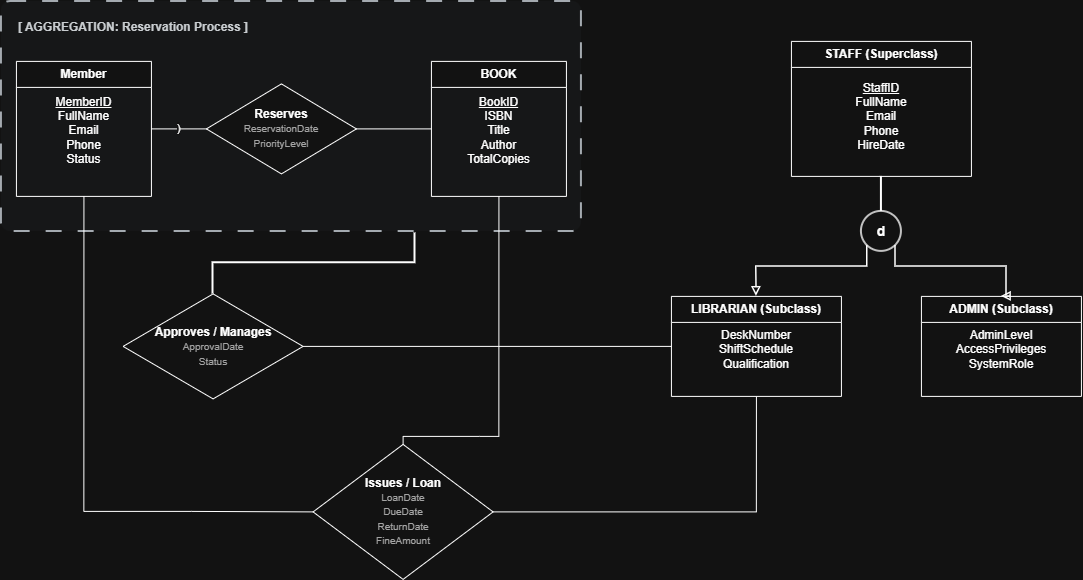

The diagram above was exported from draw.io. Its source (the exported page's mxGraphModel, read from the mxfile embedded in the PNG):
<mxGraphModel dx="1243" dy="564" grid="1" gridSize="10" guides="1" tooltips="1" connect="1" arrows="1" fold="1" page="1" pageScale="1" pageWidth="850" pageHeight="1100" math="0" shadow="0">
  <root>
    <mxCell id="0" />
    <mxCell id="1" parent="0" />
    <mxCell id="T8GJYkX23VlEUpLZYZc7-1" parent="1" style="rounded=1;whiteSpace=wrap;html=1;arcSize=4;strokeWidth=2;fillColor=#f8f9fa;strokeColor=#495057;fontColor=#212529;verticalAlign=top;align=left;spacingLeft=15;spacingTop=12;dashed=1;dashPattern=8 8;" value="&lt;b&gt;[ AGGREGATION: Reservation Process ]&lt;/b&gt;" vertex="1">
      <mxGeometry height="230" width="580" x="548.3332824707031" y="434.5" as="geometry" />
    </mxCell>
    <mxCell id="T8GJYkX23VlEUpLZYZc7-2" parent="1" style="swimlane;fontStyle=0;childLayout=stackLayout;horizontal=1;startSize=26;horizontalStack=0;resizeParent=0;collapsible=0;marginBottom=0;whiteSpace=wrap;html=1;align=center;direction=east;" value="&lt;b&gt;Member&lt;/b&gt;" vertex="1">
      <mxGeometry height="135" width="135" x="563.3332824707031" y="494.5" as="geometry" />
    </mxCell>
    <mxCell id="T8GJYkX23VlEUpLZYZc7-3" parent="T8GJYkX23VlEUpLZYZc7-2" style="text;html=1;whiteSpace=wrap;strokeColor=none;fillColor=none;align=center;verticalAlign=middle;rounded=0;" value="&lt;u&gt;MemberID&lt;/u&gt;&lt;br&gt;FullName&lt;br&gt;Email&lt;br&gt;Phone&lt;br&gt;Status" vertex="1">
      <mxGeometry height="86.5" width="135" y="26" as="geometry" />
    </mxCell>
    <mxCell id="T8GJYkX23VlEUpLZYZc7-4" parent="1" style="rhombus;whiteSpace=wrap;html=1;" value="&lt;b&gt;Reserves&lt;/b&gt;&lt;br&gt;&lt;font size=&quot;1&quot; color=&quot;#555555&quot;&gt;ReservationDate&lt;br&gt;PriorityLevel&lt;/font&gt;" vertex="1">
      <mxGeometry height="90" width="150" x="753.3332824707031" y="517" as="geometry" />
    </mxCell>
    <mxCell id="T8GJYkX23VlEUpLZYZc7-5" parent="1" style="swimlane;fontStyle=0;childLayout=stackLayout;horizontal=1;startSize=26;horizontalStack=0;resizeParent=0;collapsible=0;marginBottom=0;whiteSpace=wrap;html=1;align=center;" value="&lt;b&gt;BOOK&lt;/b&gt;" vertex="1">
      <mxGeometry height="135" width="135" x="978.3332824707031" y="494.5" as="geometry" />
    </mxCell>
    <mxCell id="T8GJYkX23VlEUpLZYZc7-6" parent="T8GJYkX23VlEUpLZYZc7-5" style="text;html=1;whiteSpace=wrap;strokeColor=none;fillColor=none;align=center;verticalAlign=middle;rounded=0;" value="&lt;u&gt;BookID&lt;/u&gt;&lt;br&gt;ISBN&lt;br&gt;Title&lt;br&gt;Author&lt;br&gt;TotalCopies" vertex="1">
      <mxGeometry height="86.5" width="135" y="26" as="geometry" />
    </mxCell>
    <mxCell id="T8GJYkX23VlEUpLZYZc7-7" edge="1" parent="1" source="T8GJYkX23VlEUpLZYZc7-2" style="edgeStyle=orthogonalEdgeStyle;rounded=0;html=1;entryX=0;entryY=0.5;entryDx=0;entryDy=0;exitX=1;exitY=0.5;exitDx=0;exitDy=0;endArrow=none;" target="T8GJYkX23VlEUpLZYZc7-4" value=")">
      <mxGeometry relative="1" x="0.0043" as="geometry">
        <mxPoint as="offset" />
      </mxGeometry>
    </mxCell>
    <mxCell id="T8GJYkX23VlEUpLZYZc7-8" edge="1" parent="1" source="T8GJYkX23VlEUpLZYZc7-4" style="edgeStyle=orthogonalEdgeStyle;rounded=0;html=1;entryX=0;entryY=0.5;entryDx=0;entryDy=0;exitX=1;exitY=0.5;exitDx=0;exitDy=0;endArrow=none;" target="T8GJYkX23VlEUpLZYZc7-5" value="">
      <mxGeometry relative="1" as="geometry" />
    </mxCell>
    <mxCell id="T8GJYkX23VlEUpLZYZc7-9" parent="1" style="rhombus;whiteSpace=wrap;html=1;" value="&lt;b&gt;Approves / Manages&lt;/b&gt;&lt;br&gt;&lt;font size=&quot;1&quot; color=&quot;#555555&quot;&gt;ApprovalDate&lt;br&gt;Status&lt;/font&gt;" vertex="1">
      <mxGeometry height="105" width="180" x="670.0032824707031" y="727" as="geometry" />
    </mxCell>
    <mxCell id="T8GJYkX23VlEUpLZYZc7-10" edge="1" parent="1" source="T8GJYkX23VlEUpLZYZc7-1" style="edgeStyle=orthogonalEdgeStyle;rounded=0;html=1;entryX=0.5;entryY=0;entryDx=0;entryDy=0;endArrow=none;strokeWidth=2;exitX=0.713;exitY=1.007;exitDx=0;exitDy=0;exitPerimeter=0;" target="T8GJYkX23VlEUpLZYZc7-9" value="">
      <mxGeometry relative="1" x="-0.0696" as="geometry">
        <mxPoint as="offset" />
        <mxPoint x="963.6232824707031" y="674.5" as="sourcePoint" />
      </mxGeometry>
    </mxCell>
    <mxCell id="T8GJYkX23VlEUpLZYZc7-11" parent="1" style="swimlane;fontStyle=0;childLayout=stackLayout;horizontal=1;startSize=26;horizontalStack=0;resizeParent=0;collapsible=0;marginBottom=0;whiteSpace=wrap;html=1;align=center;" value="&lt;div&gt;&lt;b&gt;STAFF (Superclass)&lt;/b&gt;&lt;/div&gt;" vertex="1">
      <mxGeometry height="135" width="180" x="1338.3332824707031" y="474.5" as="geometry" />
    </mxCell>
    <mxCell id="T8GJYkX23VlEUpLZYZc7-12" parent="1" style="ellipse;whiteSpace=wrap;html=1;aspect=fixed;fillColor=#ffffff;strokeColor=#333333;strokeWidth=2;fontSize=14;" value="&lt;b&gt;d&lt;/b&gt;" vertex="1">
      <mxGeometry height="40" width="40" x="1408.3332824707031" y="644.5" as="geometry" />
    </mxCell>
    <mxCell id="T8GJYkX23VlEUpLZYZc7-13" edge="1" parent="1" source="T8GJYkX23VlEUpLZYZc7-11" style="edgeStyle=orthogonalEdgeStyle;rounded=0;html=1;exitX=0.5;exitY=1;exitDx=0;exitDy=0;entryX=0.5;entryY=0;entryDx=0;entryDy=0;endArrow=none;strokeWidth=2;" target="T8GJYkX23VlEUpLZYZc7-12">
      <mxGeometry relative="1" as="geometry" />
    </mxCell>
    <mxCell id="T8GJYkX23VlEUpLZYZc7-14" parent="1" style="swimlane;fontStyle=0;childLayout=stackLayout;horizontal=1;startSize=26;horizontalStack=0;resizeParent=0;collapsible=0;marginBottom=0;whiteSpace=wrap;html=1;align=center;" value="&lt;b&gt;LIBRARIAN (Subclass)&lt;/b&gt;" vertex="1">
      <mxGeometry height="100" width="170" x="1218.3332824707031" y="729.5" as="geometry" />
    </mxCell>
    <mxCell id="T8GJYkX23VlEUpLZYZc7-15" parent="T8GJYkX23VlEUpLZYZc7-14" style="text;html=1;whiteSpace=wrap;strokeColor=none;fillColor=none;align=center;verticalAlign=middle;rounded=0;" value="DeskNumber&lt;br&gt;ShiftSchedule&lt;br&gt;Qualification" vertex="1">
      <mxGeometry height="54" width="170" y="26" as="geometry" />
    </mxCell>
    <mxCell id="T8GJYkX23VlEUpLZYZc7-16" parent="1" style="swimlane;fontStyle=0;childLayout=stackLayout;horizontal=1;startSize=26;horizontalStack=0;resizeParent=0;collapsible=0;marginBottom=0;whiteSpace=wrap;html=1;align=center;" value="&lt;b&gt;ADMIN (Subclass)&lt;/b&gt;" vertex="1">
      <mxGeometry height="100" width="160" x="1468.3332824707031" y="729.5" as="geometry" />
    </mxCell>
    <mxCell id="T8GJYkX23VlEUpLZYZc7-17" parent="T8GJYkX23VlEUpLZYZc7-16" style="text;html=1;whiteSpace=wrap;strokeColor=none;fillColor=none;align=center;verticalAlign=middle;rounded=0;" value="AdminLevel&lt;br&gt;AccessPrivileges&lt;br&gt;SystemRole" vertex="1">
      <mxGeometry height="54" width="160" y="26" as="geometry" />
    </mxCell>
    <mxCell id="T8GJYkX23VlEUpLZYZc7-18" edge="1" parent="1" source="T8GJYkX23VlEUpLZYZc7-12" style="edgeStyle=orthogonalEdgeStyle;rounded=0;html=1;exitX=0;exitY=1;exitDx=0;exitDy=0;entryX=0.5;entryY=0;entryDx=0;entryDy=0;endArrow=block;endFill=0;strokeWidth=1.5;" target="T8GJYkX23VlEUpLZYZc7-14">
      <mxGeometry relative="1" as="geometry">
        <Array as="points">
          <mxPoint x="1414.3332824707031" y="699.5" />
          <mxPoint x="1303.3332824707031" y="699.5" />
        </Array>
      </mxGeometry>
    </mxCell>
    <mxCell id="T8GJYkX23VlEUpLZYZc7-19" edge="1" parent="1" source="T8GJYkX23VlEUpLZYZc7-12" style="edgeStyle=orthogonalEdgeStyle;rounded=0;html=1;exitX=1;exitY=1;exitDx=0;exitDy=0;entryX=0.5;entryY=0;entryDx=0;entryDy=0;endArrow=block;endFill=0;strokeWidth=1.5;" target="T8GJYkX23VlEUpLZYZc7-16">
      <mxGeometry relative="1" as="geometry">
        <Array as="points">
          <mxPoint x="1442.3332824707031" y="699.5" />
          <mxPoint x="1553.3332824707031" y="699.5" />
        </Array>
      </mxGeometry>
    </mxCell>
    <mxCell id="T8GJYkX23VlEUpLZYZc7-20" edge="1" parent="1" source="T8GJYkX23VlEUpLZYZc7-14" style="edgeStyle=orthogonalEdgeStyle;rounded=0;html=1;entryX=1;entryY=0.5;entryDx=0;entryDy=0;exitX=0;exitY=0.5;exitDx=0;exitDy=0;endArrow=none;" target="T8GJYkX23VlEUpLZYZc7-9" value="">
      <mxGeometry relative="1" x="0.0017" as="geometry">
        <mxPoint as="offset" />
      </mxGeometry>
    </mxCell>
    <mxCell id="T8GJYkX23VlEUpLZYZc7-21" parent="1" style="rhombus;whiteSpace=wrap;html=1;" value="&lt;b&gt;Issues / Loan&lt;/b&gt;&lt;br&gt;&lt;font size=&quot;1&quot; color=&quot;#555555&quot;&gt;LoanDate&lt;br&gt;DueDate&lt;br&gt;ReturnDate&lt;br&gt;FineAmount&lt;/font&gt;" vertex="1">
      <mxGeometry height="135" width="180" x="860.0032824707031" y="877.5" as="geometry" />
    </mxCell>
    <mxCell id="T8GJYkX23VlEUpLZYZc7-22" edge="1" parent="1" source="T8GJYkX23VlEUpLZYZc7-2" style="edgeStyle=orthogonalEdgeStyle;rounded=0;html=1;entryX=0;entryY=0.5;entryDx=0;entryDy=0;exitX=0.5;exitY=1;exitDx=0;exitDy=0;endArrow=none;" target="T8GJYkX23VlEUpLZYZc7-21" value="">
      <mxGeometry relative="1" x="-0.0006" as="geometry">
        <mxPoint as="offset" />
        <Array as="points">
          <mxPoint x="630.8532824707031" y="944.5" />
          <mxPoint x="738.3732824707031" y="944.5" />
        </Array>
      </mxGeometry>
    </mxCell>
    <mxCell id="T8GJYkX23VlEUpLZYZc7-23" edge="1" parent="1" source="T8GJYkX23VlEUpLZYZc7-5" style="edgeStyle=orthogonalEdgeStyle;rounded=0;html=1;entryX=0.5;entryY=0;entryDx=0;entryDy=0;exitX=0.5;exitY=1;exitDx=0;exitDy=0;endArrow=none;" target="T8GJYkX23VlEUpLZYZc7-21" value="">
      <mxGeometry relative="1" x="0.0139" as="geometry">
        <mxPoint as="offset" />
        <Array as="points">
          <mxPoint x="1026.3332824707031" y="869.5" />
          <mxPoint x="828.3332824707031" y="869.5" />
        </Array>
      </mxGeometry>
    </mxCell>
    <mxCell id="T8GJYkX23VlEUpLZYZc7-24" edge="1" parent="1" source="T8GJYkX23VlEUpLZYZc7-14" style="edgeStyle=orthogonalEdgeStyle;rounded=0;html=1;entryX=1;entryY=0.5;entryDx=0;entryDy=0;exitX=0.5;exitY=1;exitDx=0;exitDy=0;endArrow=none;" target="T8GJYkX23VlEUpLZYZc7-21" value="">
      <mxGeometry relative="1" x="0.0008" as="geometry">
        <mxPoint as="offset" />
        <Array as="points">
          <mxPoint x="1303.3332824707031" y="944.5" />
        </Array>
      </mxGeometry>
    </mxCell>
    <mxCell id="T8GJYkX23VlEUpLZYZc7-25" parent="1" style="text;html=1;whiteSpace=wrap;strokeColor=none;fillColor=none;align=center;verticalAlign=middle;rounded=0;" value="&lt;u&gt;StaffID&lt;/u&gt;&lt;br&gt;FullName&lt;br&gt;Email&lt;br&gt;Phone&lt;br&gt;HireDate" vertex="1">
      <mxGeometry height="30" width="60" x="1398.3332824707031" y="534.5" as="geometry" />
    </mxCell>
  </root>
</mxGraphModel>